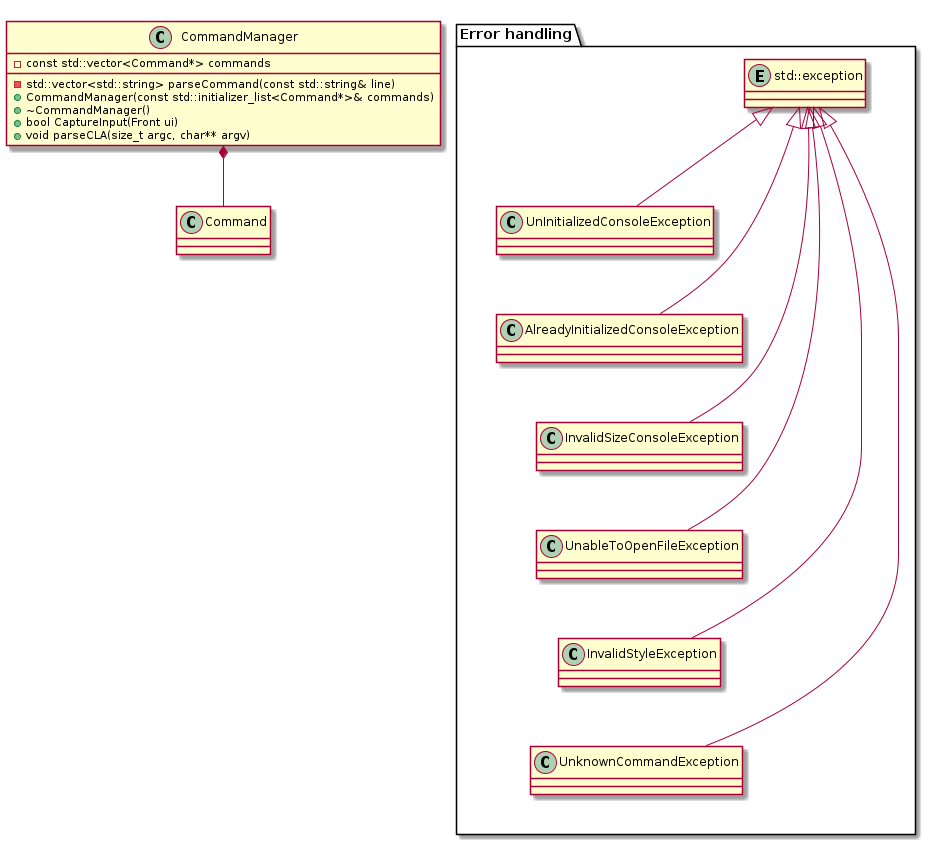

The diagram above was rendered by PlantUML. Its source (embedded in the PNG):
@startuml Errors

top to bottom direction

package "Error handling" {
    entity std::exception { }
    
    together {
        class UnInitializedConsoleException { }
        class AlreadyInitializedConsoleException { }
        class InvalidSizeConsoleException { }
        class UnableToOpenFileException  {}
        class InvalidStyleException { }
        class UnknownCommandException { }
    }

    std::exception <|-- UnInitializedConsoleException
    std::exception <|-- AlreadyInitializedConsoleException
    std::exception <|-- InvalidSizeConsoleException
    std::exception <|-- UnableToOpenFileException
    std::exception <|-- InvalidStyleException
    std::exception <|-- UnknownCommandException

    UnInitializedConsoleException -[hidden]-> AlreadyInitializedConsoleException
    AlreadyInitializedConsoleException -[hidden]-> InvalidSizeConsoleException
    InvalidSizeConsoleException -[hidden]-> UnableToOpenFileException
    UnableToOpenFileException -[hidden]-> InvalidStyleException
    InvalidStyleException -[hidden]-> UnknownCommandException
}

class CommandManager {
    - const std::vector<Command*> commands
    - std::vector<std::string> parseCommand(const std::string& line)
    + CommandManager(const std::initializer_list<Command*>& commands)
    + ~CommandManager()
    + bool CaptureInput(Front ui)
    + void parseCLA(size_t argc, char** argv)
}

CommandManager *-- Command

@enduml